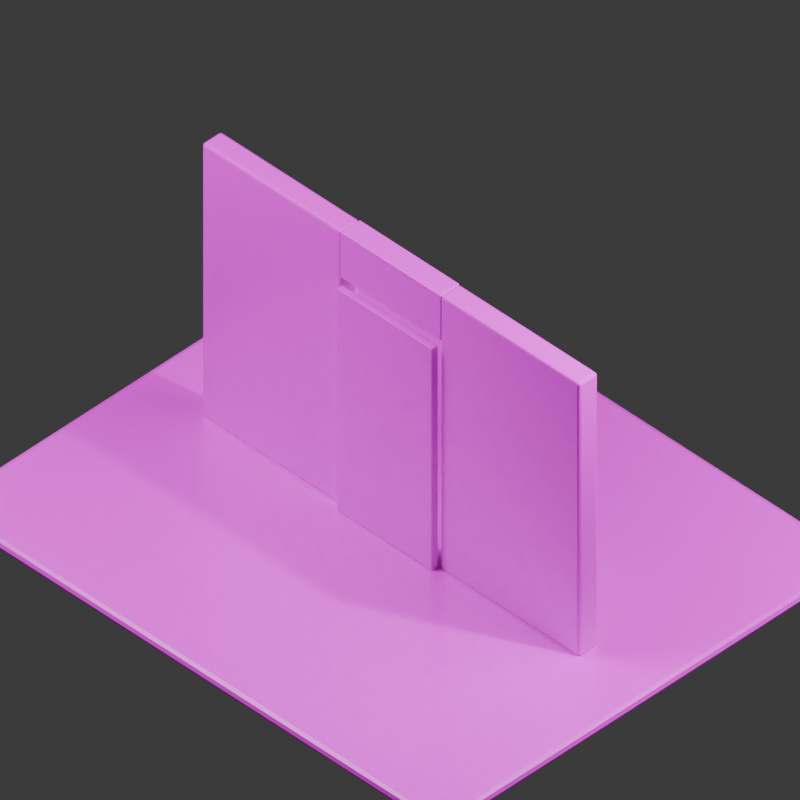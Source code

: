 # Source: GNOL_MicroTestA_v004_FullRaw.blend  (saved by Blender 5.2.44; exported with 4.5.12 LTS)
import bpy
from mathutils import Matrix  # noqa: F401  (used for matrix-valued properties, if any)

bpy.ops.wm.read_factory_settings(use_empty=True)
scene = bpy.context.scene
scene.name = 'Scene'

# ---- collections
col_collection = bpy.data.collections.new('Collection'); scene.collection.children.link(col_collection)
col_gnol_renderrig = bpy.data.collections.new('GNOL_RenderRig'); scene.collection.children.link(col_gnol_renderrig)

# ---- images (referenced by path relative to the original .blend; pixels are not part of the script)
import os
ASSET_DIR = os.environ.get("B2B_ASSET_DIR", "")  # directory of the original .blend (textures are referenced by path, not embedded)
HERE = os.path.dirname(os.path.abspath(__file__))  # packed textures are extracted next to this script under _unpacked/

def load_image(name, relpath, width, height, colorspace="sRGB"):
    """Load a texture the original file referenced (path relative to the .blend, or extracted next to this script)."""
    p = next((c for c in (os.path.join(HERE, relpath), os.path.join(ASSET_DIR, relpath)) if relpath and os.path.exists(c)), "")
    if p:
        img = bpy.data.images.load(p, check_existing=True)
        img.name = name
    else:  # same state as the original file: an image datablock whose file is absent (Cycles renders it pink)
        img = bpy.data.images.new(name, width, height)
        img.source = "FILE"
        img.filepath = "//" + (relpath or name)
    img.colorspace_settings.name = colorspace
    return img
img_mm_dirtgrass_albedo_v002_png = load_image('MM_DirtGrass_albedo_v002.png', 'MM_DirtGrass_albedo_v002.png', 1024, 1024, 'sRGB')
img_mm_dirtgrass_roughness_v002_exr = load_image('MM_DirtGrass_roughness_v002.exr', 'MM_DirtGrass_roughness_v002.exr', 1024, 1024, 'Non-Color')
img_mm_dirtgrass_height_v002_exr = load_image('MM_DirtGrass_height_v002.exr', 'MM_DirtGrass_height_v002.exr', 1024, 1024, 'Non-Color')
img_mm_warmplaster_albedo_v002_png = load_image('MM_WarmPlaster_Albedo_v002.png', 'MM_WarmPlaster_Albedo_v002.png', 1024, 1024, 'sRGB')
img_mm_warmplaster_roughness_v002_exr = load_image('MM_WarmPlaster_Roughness_v002.exr', 'MM_WarmPlaster_Roughness_v002.exr', 1024, 1024, 'Non-Color')
img_mm_warmplaster_height_v002_exr = load_image('MM_WarmPlaster_Height_v002.exr', 'MM_WarmPlaster_Height_v002.exr', 1024, 1024, 'Non-Color')
img_mm_warmwood_albedo_v002_png = load_image('MM_WarmWood_albedo_v002.png', 'MM_WarmWood_albedo_v002.png', 1024, 1024, 'sRGB')
img_mm_warmwood_roughness_v002_exr = load_image('MM_WarmWood_roughness_v002.exr', 'MM_WarmWood_roughness_v002.exr', 1024, 1024, 'Non-Color')
img_mm_warmwood_height_v002_exr = load_image('MM_WarmWood_Height_v002.exr', 'MM_WarmWood_Height_v002.exr', 1024, 1024, 'Non-Color')

# ---- materials (node trees are filled in below, after node groups)
mat_material = bpy.data.materials.new('Material')
mat_material.alpha_threshold = 0.0
mat_material.use_backface_culling_lightprobe_volume = False
mat_material.roughness = 0.5
mat_material.line_color = (0.0, 0.0, 0.0, 1.0)
mat_mat_warmplaster = bpy.data.materials.new('MAT_WarmPlaster')
mat_mat_warmwood = bpy.data.materials.new('MAT_WarmWood')

# ---- material node trees
mat_material.use_nodes = True; mat_material.node_tree.nodes.clear()
_N = mat_material.node_tree.nodes; _L = mat_material.node_tree.links
n0 = _N.new('ShaderNodeOutputMaterial'); n0.name = 'Material Output'; n0.location = (334, 273)
n1 = _N.new('ShaderNodeBsdfPrincipled'); n1.name = 'Principled BSDF'; n1.location = (57, 376)
n1.inputs[10].default_value = 0.005
n2 = _N.new('ShaderNodeTexImage'); n2.name = 'Image Texture'; n2.location = (-235, 477)
n2.image = img_mm_dirtgrass_albedo_v002_png
n3 = _N.new('ShaderNodeTexImage'); n3.name = 'Image Texture.001'; n3.location = (-321, 396)
n3.image = img_mm_dirtgrass_roughness_v002_exr
n3.projection = 'SPHERE'
n4 = _N.new('ShaderNodeTexImage'); n4.name = 'Image Texture.002'; n4.location = (-470, 277)
n4.image = img_mm_dirtgrass_height_v002_exr
n5 = _N.new('ShaderNodeBump'); n5.name = 'Bump'; n5.location = (-117, 165)
_L.new(n1.outputs[0], n0.inputs[0])
_L.new(n2.outputs[0], n1.inputs[0])
_L.new(n3.outputs[0], n1.inputs[2])
_L.new(n4.outputs[0], n5.inputs[3])
_L.new(n5.outputs[0], n1.inputs[5])
n0.is_active_output = True
mat_mat_warmplaster.use_nodes = True; mat_mat_warmplaster.node_tree.nodes.clear()
_N = mat_mat_warmplaster.node_tree.nodes; _L = mat_mat_warmplaster.node_tree.links
n0 = _N.new('ShaderNodeBsdfPrincipled'); n0.name = 'Principled BSDF'; n0.location = (-81, 147)
n0.inputs[10].default_value = 0.005
n1 = _N.new('ShaderNodeOutputMaterial'); n1.name = 'Material Output'; n1.location = (200, 100)
n2 = _N.new('ShaderNodeTexImage'); n2.name = 'Image Texture'; n2.location = (-351, 157)
n2.image = img_mm_warmplaster_albedo_v002_png
n3 = _N.new('ShaderNodeTexImage'); n3.name = 'Image Texture.001'; n3.location = (-430, 69)
n3.image = img_mm_warmplaster_roughness_v002_exr
n4 = _N.new('ShaderNodeTexImage'); n4.name = 'Image Texture.002'; n4.location = (-580, -16)
n4.image = img_mm_warmplaster_height_v002_exr
n5 = _N.new('ShaderNodeBump'); n5.name = 'Bump'; n5.location = (-296, -69)
n5.inputs[0].default_value = 0.08
_L.new(n0.outputs[0], n1.inputs[0])
_L.new(n2.outputs[0], n0.inputs[0])
_L.new(n3.outputs[0], n0.inputs[2])
_L.new(n4.outputs[0], n5.inputs[3])
_L.new(n5.outputs[0], n0.inputs[5])
n1.is_active_output = True
mat_mat_warmwood.use_nodes = True; mat_mat_warmwood.node_tree.nodes.clear()
_N = mat_mat_warmwood.node_tree.nodes; _L = mat_mat_warmwood.node_tree.links
n0 = _N.new('ShaderNodeBsdfPrincipled'); n0.name = 'Principled BSDF'; n0.location = (-101, 229)
n0.inputs[10].default_value = 0.005
n1 = _N.new('ShaderNodeOutputMaterial'); n1.name = 'Material Output'; n1.location = (217, 140)
n2 = _N.new('ShaderNodeTexImage'); n2.name = 'Image Texture'; n2.location = (-977, 403)
n2.image = img_mm_warmwood_albedo_v002_png
n3 = _N.new('ShaderNodeTexImage'); n3.name = 'Image Texture.001'; n3.location = (-961, 97)
n3.image = img_mm_warmwood_roughness_v002_exr
n4 = _N.new('ShaderNodeTexImage'); n4.name = 'Image Texture.002'; n4.location = (-673, 4)
n4.image = img_mm_warmwood_height_v002_exr
n5 = _N.new('ShaderNodeBump'); n5.name = 'Bump'; n5.location = (-389, -3)
n5.inputs[0].default_value = 0.03
_L.new(n0.outputs[0], n1.inputs[0])
_L.new(n2.outputs[0], n0.inputs[0])
_L.new(n3.outputs[0], n0.inputs[2])
_L.new(n4.outputs[0], n5.inputs[3])
_L.new(n5.outputs[0], n0.inputs[5])
n1.is_active_output = True

# ---- world
world_world = bpy.data.worlds.new('World'); scene.world = world_world
world_world.use_nodes = True; world_world.node_tree.nodes.clear()
_N = world_world.node_tree.nodes; _L = world_world.node_tree.links
n0 = _N.new('ShaderNodeOutputWorld'); n0.name = 'World Output'; n0.location = (200, 100)
n1 = _N.new('ShaderNodeBackground'); n1.name = 'Background'; n1.location = (-200, 100)
n1.inputs[0].default_value = (0.05088, 0.05088, 0.05088, 1.0)
_L.new(n1.outputs[0], n0.inputs[0])
n0.is_active_output = True
world_world.color = (0.055, 0.055, 0.055)
world_world.sun_shadow_jitter_overblur = 0.0

# ---- cameras
cam_camera = bpy.data.cameras.new('Camera')
cam_camera.clip_end = 100.0
cam_camera.ortho_scale = 7.314
cam_gnol_artcamera = bpy.data.cameras.new('GNOL_ArtCamera')
cam_gnol_artcamera.type = 'ORTHO'
cam_gnol_artcamera.ortho_scale = 5.4

# ---- lights
light_light = bpy.data.lights.new('Light', 'POINT')
light_light.energy = 1000.0
light_light.shadow_soft_size = 0.1
light_gnol_keylight = bpy.data.lights.new('GNOL_KeyLight', 'AREA')
light_gnol_keylight.energy = 650.0
light_gnol_keylight.shape = 'DISK'
light_gnol_keylight.size = 5.0
light_gnol_filllight = bpy.data.lights.new('GNOL_FillLight', 'AREA')
light_gnol_filllight.energy = 220.0
light_gnol_filllight.size = 4.0

# ---- meshes
me_cube = bpy.data.meshes.new('Cube')
me_cube.from_pydata([(2.4, 2.0, 0.0), (2.4, 2.0, -0.08), (2.4, -2.0, 0.0), (2.4, -2.0, -0.08), (-2.4, 2.0, 0.0), (-2.4, 2.0, -0.08), (-2.4, -2.0, 0.0), (-2.4, -2.0, -0.08)], [], [(0, 4, 6, 2), (3, 2, 6, 7), (7, 6, 4, 5), (5, 1, 3, 7), (1, 0, 2, 3), (5, 4, 0, 1)])
_uv = me_cube.uv_layers.new(name='UVMap')
_uv.uv.foreach_set('vector', [0.625, 0.5, 0.875, 0.5, 0.875, 0.75, 0.625, 0.75, 0.375, 0.75, 0.625, 0.75, 0.625, 1.0, 0.375, 1.0, 0.375, 0.0, 0.625, 0.0, 0.625, 0.25, 0.375, 0.25, 0.125, 0.5, 0.375, 0.5, 0.375, 0.75, 0.125, 0.75, 0.375, 0.5, 0.625, 0.5, 0.625, 0.75, 0.375, 0.75, 0.375, 0.25, 0.625, 0.25, 0.625, 0.5, 0.375, 0.5])
me_cube.materials.append(mat_material)
me_cube.use_mirror_vertex_groups = False
me_cube.update()
me_cube_001 = bpy.data.meshes.new('Cube.001')
me_cube_001.from_pydata([(-0.6625, -0.09, -1.2), (-0.6625, -0.09, 1.2), (-0.6625, 0.09, -1.2), (-0.6625, 0.09, 1.2), (0.6625, -0.09, -1.2), (0.6625, -0.09, 1.2), (0.6625, 0.09, -1.2), (0.6625, 0.09, 1.2)], [], [(0, 1, 3, 2), (2, 3, 7, 6), (6, 7, 5, 4), (4, 5, 1, 0), (2, 6, 4, 0), (7, 3, 1, 5)])
_uv = me_cube_001.uv_layers.new(name='UVMap')
_uv.uv.foreach_set('vector', [0.375, 0.0, 0.625, 0.0, 0.625, 0.25, 0.375, 0.25, 0.375, 0.25, 0.625, 0.25, 0.625, 0.5, 0.375, 0.5, 0.375, 0.5, 0.625, 0.5, 0.625, 0.75, 0.375, 0.75, 0.375, 0.75, 0.625, 0.75, 0.625, 1.0, 0.375, 1.0, 0.125, 0.5, 0.375, 0.5, 0.375, 0.75, 0.125, 0.75, 0.625, 0.5, 0.875, 0.5, 0.875, 0.75, 0.625, 0.75])
me_cube_001.materials.append(mat_mat_warmplaster)
me_cube_001.update()
me_cube_002 = bpy.data.meshes.new('Cube.002')
me_cube_002.from_pydata([(-0.6625, -0.09, -1.2), (-0.6625, -0.09, 1.2), (-0.6625, 0.09, -1.2), (-0.6625, 0.09, 1.2), (0.6625, -0.09, -1.2), (0.6625, -0.09, 1.2), (0.6625, 0.09, -1.2), (0.6625, 0.09, 1.2)], [], [(0, 1, 3, 2), (2, 3, 7, 6), (6, 7, 5, 4), (4, 5, 1, 0), (2, 6, 4, 0), (7, 3, 1, 5)])
_uv = me_cube_002.uv_layers.new(name='UVMap')
_uv.uv.foreach_set('vector', [0.375, 0.0, 0.625, 0.0, 0.625, 0.25, 0.375, 0.25, 0.375, 0.25, 0.625, 0.25, 0.625, 0.5, 0.375, 0.5, 0.375, 0.5, 0.625, 0.5, 0.625, 0.75, 0.375, 0.75, 0.375, 0.75, 0.625, 0.75, 0.625, 1.0, 0.375, 1.0, 0.125, 0.5, 0.375, 0.5, 0.375, 0.75, 0.125, 0.75, 0.625, 0.5, 0.875, 0.5, 0.875, 0.75, 0.625, 0.75])
me_cube_002.materials.append(None)
me_cube_002.update()
me_cube_003 = bpy.data.meshes.new('Cube.003')
me_cube_003.from_pydata([(-1.0, -1.0, -1.0), (-1.0, -1.0, 1.0), (-1.0, 1.0, -1.0), (-1.0, 1.0, 1.0), (1.0, -1.0, -1.0), (1.0, -1.0, 1.0), (1.0, 1.0, -1.0), (1.0, 1.0, 1.0)], [], [(0, 1, 3, 2), (2, 3, 7, 6), (6, 7, 5, 4), (4, 5, 1, 0), (2, 6, 4, 0), (7, 3, 1, 5)])
_uv = me_cube_003.uv_layers.new(name='UVMap')
_uv.uv.foreach_set('vector', [0.375, 0.0, 0.625, 0.0, 0.625, 0.25, 0.375, 0.25, 0.375, 0.25, 0.625, 0.25, 0.625, 0.5, 0.375, 0.5, 0.375, 0.5, 0.625, 0.5, 0.625, 0.75, 0.375, 0.75, 0.375, 0.75, 0.625, 0.75, 0.625, 1.0, 0.375, 1.0, 0.125, 0.5, 0.375, 0.5, 0.375, 0.75, 0.125, 0.75, 0.625, 0.5, 0.875, 0.5, 0.875, 0.75, 0.625, 0.75])
me_cube_003.materials.append(mat_mat_warmplaster)
me_cube_003.update()
me_cube_004 = bpy.data.meshes.new('Cube.004')
me_cube_004.from_pydata([(-0.455, -0.15, 0.0), (-0.455, -0.15, 1.95), (-0.455, -0.09, 0.0), (-0.455, -0.09, 1.95), (0.455, -0.15, 0.0), (0.455, -0.15, 1.95), (0.455, -0.09, 0.0), (0.455, -0.09, 1.95)], [], [(0, 1, 3, 2), (2, 3, 7, 6), (6, 7, 5, 4), (4, 5, 1, 0), (2, 6, 4, 0), (7, 3, 1, 5)])
_uv = me_cube_004.uv_layers.new(name='UVMap')
_uv.uv.foreach_set('vector', [0.375, 0.0, 0.625, 0.0, 0.625, 0.25, 0.375, 0.25, 0.375, 0.25, 0.625, 0.25, 0.625, 0.5, 0.375, 0.5, 0.375, 0.5, 0.625, 0.5, 0.625, 0.75, 0.375, 0.75, 0.375, 0.75, 0.625, 0.75, 0.625, 1.0, 0.375, 1.0, 0.125, 0.5, 0.375, 0.5, 0.375, 0.75, 0.125, 0.75, 0.625, 0.5, 0.875, 0.5, 0.875, 0.75, 0.625, 0.75])
me_cube_004.materials.append(mat_mat_warmwood)
me_cube_004.update()

# ---- objects
ob_ground_dirtgrass = bpy.data.objects.new('Ground_DirtGrass', me_cube)
ob_light = bpy.data.objects.new('Light', light_light)
ob_camera = bpy.data.objects.new('Camera', cam_camera)
ob_wall_left = bpy.data.objects.new('Wall_Left', me_cube_001)
ob_wall_left_001 = bpy.data.objects.new('Wall_Left.001', me_cube_002)
ob_wall_top = bpy.data.objects.new('Wall_Top', me_cube_003)
ob_door_wood = bpy.data.objects.new('Door_Wood', me_cube_004)
ob_gnol_artcamera = bpy.data.objects.new('GNOL_ArtCamera', cam_gnol_artcamera)
ob_gnol_keylight = bpy.data.objects.new('GNOL_KeyLight', light_gnol_keylight)
ob_gnol_filllight = bpy.data.objects.new('GNOL_FillLight', light_gnol_filllight)

# ---- transforms, parenting, visibility, modifiers, constraints
ob_ground_dirtgrass.location = (0.0, 0.0, 0.0)
ob_ground_dirtgrass.lock_rotations_4d = False
ob_ground_dirtgrass.empty_display_type = 'ARROWS'
ob_ground_dirtgrass.lineart.crease_threshold = 0.0
_m = ob_ground_dirtgrass.modifiers.new('Bevel', 'BEVEL')
_m.width = 0.3
_m.width_pct = 0.3
_m.segments = 2
ob_light.location = (4.076, 1.005, 5.904)
ob_light.rotation_euler = (0.6503, 0.05522, 1.866)
ob_light.lock_rotations_4d = False
ob_light.empty_display_type = 'ARROWS'
ob_light.color = (0.0, 0.0, 0.0, 0.0)
ob_light.lineart.crease_threshold = 0.0
ob_camera.location = (7.359, -6.926, 4.958)
ob_camera.rotation_euler = (1.109, 0.0, 0.8149)
ob_camera.lock_rotations_4d = False
ob_camera.empty_display_type = 'ARROWS'
ob_camera.color = (0.0, 0.0, 0.0, 0.0)
ob_camera.display_type = 'WIRE'
ob_camera.lineart.crease_threshold = 0.0
ob_wall_left.location = (1.138, 0.0, 1.2)
_m = ob_wall_left.modifiers.new('Bevel', 'BEVEL')
_m.width = 0.02
_m.width_pct = 0.02
_m.segments = 2
ob_wall_left_001.location = (-1.138, 0.0, 1.2)
ob_wall_left_001.material_slots[0].link = 'OBJECT'; ob_wall_left_001.material_slots[0].material = mat_mat_warmplaster
_m = ob_wall_left_001.modifiers.new('Bevel', 'BEVEL')
_m.width = 0.02
_m.width_pct = 0.02
_m.segments = 2
ob_wall_top.location = (0.0, 0.0, 2.2)
ob_wall_top.scale = (0.475, 0.09, 0.2)
_m = ob_wall_top.modifiers.new('Bevel', 'BEVEL')
_m.width = 0.02
_m.width_pct = 0.02
_m.segments = 2
ob_door_wood.location = (0.0, 0.0, 0.0)
_m = ob_door_wood.modifiers.new('Bevel', 'BEVEL')
_m.width = 0.01
_m.width_pct = 0.01
_m.segments = 2
ob_gnol_artcamera.location = (5.8, -5.8, 8.0)
ob_gnol_artcamera.rotation_euler = (0.875, -3.701e-08, 0.7854)
ob_gnol_keylight.location = (-3.5, -4.0, 6.5)
ob_gnol_keylight.rotation_euler = (0.7505, -1.33e-08, -0.7188)
ob_gnol_filllight.location = (4.0, 2.0, 4.0)
ob_gnol_filllight.rotation_euler = (0.9497, 1.312e-07, 2.034)

# ---- collection membership
col_collection.objects.link(ob_ground_dirtgrass)
col_collection.objects.link(ob_light)
col_collection.objects.link(ob_camera)
col_collection.objects.link(ob_wall_left)
col_collection.objects.link(ob_wall_left_001)
col_collection.objects.link(ob_wall_top)
col_collection.objects.link(ob_door_wood)
col_gnol_renderrig.objects.link(ob_gnol_artcamera)
col_gnol_renderrig.objects.link(ob_gnol_keylight)
col_gnol_renderrig.objects.link(ob_gnol_filllight)

# ---- scene / render settings (as saved in the file)
scene.camera = ob_gnol_artcamera
scene.frame_start = 1; scene.frame_end = 250; scene.frame_set(140)
scene.render.engine = 'BLENDER_EEVEE_NEXT'
scene.render.resolution_x = 1024
scene.render.resolution_y = 1024
scene.render.film_transparent = True
scene.render.bake_bias = 0.0
scene.render.bake_samples = 0
scene.render.compositor_device = 'GPU'
scene.eevee.use_volume_custom_range = False
scene.eevee.fast_gi_thickness_near = 0.1
scene.eevee.fast_gi_thickness_far = 0.0
scene.eevee.ray_tracing_options.screen_trace_thickness = 0.1
bpy.context.view_layer.update()
